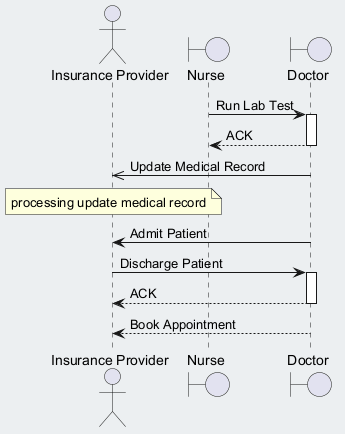

The diagram above was rendered by PlantUML. Its source (embedded in the PNG):
@startuml
skinparam backgroundColor #ECEFF1
skinparam classBackgroundColor #FFFFFF
skinparam classBorderColor #455A64
actor "Insurance Provider" as IP
boundary "Nurse" as N
boundary "Doctor" as D
N -> D : Run Lab Test
activate D
D --> N : ACK
deactivate D
D ->> IP : Update Medical Record
note over IP : processing update medical record
D -> IP : Admit Patient
IP -> D : Discharge Patient
activate D
D --> IP : ACK
deactivate D
D --> IP : Book Appointment
@enduml